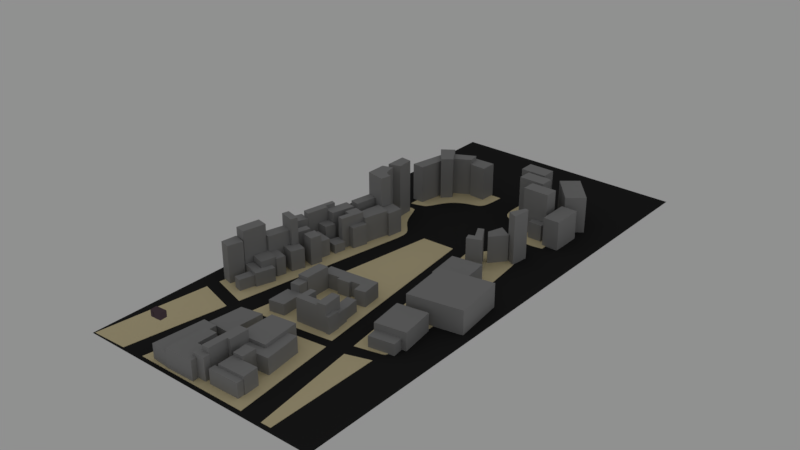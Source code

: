 # Source: level_01.blend  (saved by Blender 2.79.0; exported with 4.5.12 LTS)
import bpy
from mathutils import Matrix  # noqa: F401  (used for matrix-valued properties, if any)

bpy.ops.wm.read_factory_settings(use_empty=True)
scene = bpy.context.scene
scene.name = 'Scene'

# ---- collections
col_collection_1 = bpy.data.collections.new('Collection 1'); scene.collection.children.link(col_collection_1)

# ---- materials (node trees are filled in below, after node groups)
mat_material_003 = bpy.data.materials.new('Material.003')
mat_material_003.alpha_threshold = 0.0
mat_material_003.roughness = 0.5
mat_material_001 = bpy.data.materials.new('Material.001')
mat_material_001.alpha_threshold = 0.0
mat_material_001.roughness = 0.5
mat_material_002 = bpy.data.materials.new('Material.002')
mat_material_002.alpha_threshold = 0.0
mat_material_002.roughness = 0.5
mat_material = bpy.data.materials.new('Material')
mat_material.alpha_threshold = 0.0
mat_material.roughness = 0.5
mat_material.line_color = (0.0, 0.0, 0.0, 1.0)

# ---- material node trees
mat_material_003.use_nodes = True; mat_material_003.node_tree.nodes.clear()
_N = mat_material_003.node_tree.nodes; _L = mat_material_003.node_tree.links
n0 = _N.new('ShaderNodeOutputMaterial'); n0.name = 'Material Output'; n0.location = (300, 300)
n1 = _N.new('ShaderNodeBsdfDiffuse'); n1.name = 'Diffuse BSDF'; n1.location = (10, 300)
n1.inputs[0].default_value = (0.3172, 0.3172, 0.3172, 1.0)
_L.new(n1.outputs[0], n0.inputs[0])
n0.is_active_output = True
mat_material_001.use_nodes = True; mat_material_001.node_tree.nodes.clear()
_N = mat_material_001.node_tree.nodes; _L = mat_material_001.node_tree.links
n0 = _N.new('ShaderNodeOutputMaterial'); n0.name = 'Material Output'; n0.location = (300, 300)
n1 = _N.new('ShaderNodeBsdfDiffuse'); n1.name = 'Diffuse BSDF'; n1.location = (10, 300)
n1.inputs[0].default_value = (0.02415, 0.02415, 0.02415, 1.0)
_L.new(n1.outputs[0], n0.inputs[0])
n0.is_active_output = True
mat_material_002.use_nodes = True; mat_material_002.node_tree.nodes.clear()
_N = mat_material_002.node_tree.nodes; _L = mat_material_002.node_tree.links
n0 = _N.new('ShaderNodeOutputMaterial'); n0.name = 'Material Output'; n0.location = (300, 300)
n1 = _N.new('ShaderNodeBsdfDiffuse'); n1.name = 'Diffuse BSDF'; n1.location = (10, 300)
n1.inputs[0].default_value = (0.8, 0.6929, 0.4238, 1.0)
_L.new(n1.outputs[0], n0.inputs[0])
n0.is_active_output = True
mat_material.use_nodes = True; mat_material.node_tree.nodes.clear()
_N = mat_material.node_tree.nodes; _L = mat_material.node_tree.links
n0 = _N.new('ShaderNodeOutputMaterial'); n0.name = 'Material Output'; n0.location = (300, 300)
n1 = _N.new('ShaderNodeBsdfDiffuse'); n1.name = 'Diffuse BSDF'; n1.location = (10, 300)
n1.inputs[0].default_value = (0.1141, 0.07836, 0.09218, 1.0)
_L.new(n1.outputs[0], n0.inputs[0])
n0.is_active_output = True

# ---- world
world_world = bpy.data.worlds.new('World'); scene.world = world_world
world_world.use_nodes = True; world_world.node_tree.nodes.clear()
_N = world_world.node_tree.nodes; _L = world_world.node_tree.links
n0 = _N.new('ShaderNodeOutputWorld'); n0.name = 'World Output'; n0.location = (300, 300)
n1 = _N.new('ShaderNodeBackground'); n1.name = 'Background'; n1.location = (10, 300)
n1.inputs[0].default_value = (0.281, 0.281, 0.281, 1.0)
_L.new(n1.outputs[0], n0.inputs[0])
n0.is_active_output = True
world_world.color = (0.05088, 0.05088, 0.05088)
world_world.use_sun_shadow = False
world_world.sun_shadow_jitter_overblur = 0.0
world_world.cycles.sampling_method = 'MANUAL'

# ---- meshes
me_plane_070 = bpy.data.meshes.new('Plane.070')
me_plane_070.from_pydata([(13.45, -16.4, 9.468e-06), (18.66, -15.94, 9.605e-06), (12.79, -4.953, 9.411e-06), (17.42, -4.346, 9.575e-06)], [], [(0, 1, 3, 2)])
me_plane_070.materials.append(mat_material_003)
me_plane_070.use_remesh_preserve_volume = False
me_plane_070.use_remesh_preserve_attributes = False
me_plane_070.use_mirror_vertex_groups = False
me_plane_070.update()
me_plane_069 = bpy.data.meshes.new('Plane.069')
me_plane_069.from_pydata([(12.15, -2.49, 9.43e-06), (20.18, -8.997, 9.57e-06), (19.25, -1.636, 9.526e-06), (12.55, -5.003, 9.443e-06), (17.93, -9.275, 9.543e-06), (17.56, -4.278, 9.514e-06)], [], [(4, 1, 2, 5), (3, 5, 2, 0)])
me_plane_069.materials.append(mat_material_003)
me_plane_069.use_remesh_preserve_volume = False
me_plane_069.use_remesh_preserve_attributes = False
me_plane_069.use_mirror_vertex_groups = False
me_plane_069.update()
me_plane_068 = bpy.data.meshes.new('Plane.068')
me_plane_068.from_pydata([(11.17, 7.559, 9.459e-06), (18.36, -1.657, 9.628e-06), (12.62, -2.415, 9.492e-06), (16.88, 8.364, 9.591e-06)], [], [(2, 1, 3, 0)])
me_plane_068.materials.append(mat_material_003)
me_plane_068.use_remesh_preserve_volume = False
me_plane_068.use_remesh_preserve_attributes = False
me_plane_068.use_mirror_vertex_groups = False
me_plane_068.update()
me_plane_067 = bpy.data.meshes.new('Plane.067')
me_plane_067.from_pydata([(0.03581, -17.33, 6.958e-06), (13.55, -16.46, 8.372e-06), (0.1007, -7.021, 7.048e-06), (3.653, -6.652, 7.357e-06), (13.18, -11.71, 8.272e-06), (3.758, -12.47, 7.357e-06)], [], [(0, 5, 3, 2), (0, 1, 4, 5)])
me_plane_067.materials.append(mat_material_003)
me_plane_067.use_remesh_preserve_volume = False
me_plane_067.use_remesh_preserve_attributes = False
me_plane_067.use_mirror_vertex_groups = False
me_plane_067.update()
me_plane_066 = bpy.data.meshes.new('Plane.066')
me_plane_066.from_pydata([(-17.64, -19.17, 2.922e-06), (-8.414, -17.68, 3.359e-06), (-17.88, -5.591, 2.95e-06), (-9.041, -4.382, 3.187e-06)], [], [(0, 1, 3, 2)])
me_plane_066.materials.append(mat_material_003)
me_plane_066.use_remesh_preserve_volume = False
me_plane_066.use_remesh_preserve_attributes = False
me_plane_066.use_mirror_vertex_groups = False
me_plane_066.update()
me_plane_065 = bpy.data.meshes.new('Plane.065')
me_plane_065.from_pydata([(-15.8, -5.276, 3.379e-06), (-10.35, -4.61, 2.952e-06), (-16.14, 0.6404, 3.363e-06), (-10.37, 1.134, 2.899e-06)], [], [(0, 1, 3, 2)])
me_plane_065.materials.append(mat_material_003)
me_plane_065.use_remesh_preserve_volume = False
me_plane_065.use_remesh_preserve_attributes = False
me_plane_065.use_mirror_vertex_groups = False
me_plane_065.update()
me_plane_064 = bpy.data.meshes.new('Plane.064')
me_plane_064.from_pydata([(-13.96, 16.07, 3.856e-06), (10.28, 18.58, 7.721e-06), (-14.1, 23.11, 3.89e-06), (15.99, 26.06, 8.978e-06), (11.2, 13.06, 7.916e-06), (17.43, 14.29, 9.341e-06), (-2.831, 15.52, 5.682e-06), (4.638, 16.29, 6.873e-06), (4.756, 18.01, 6.84e-06), (-2.713, 17.23, 5.649e-06)], [], [(0, 9, 2), (3, 1, 4, 5), (8, 9, 6, 7), (8, 3, 2, 9), (8, 1, 3)])
me_plane_064.materials.append(mat_material_003)
me_plane_064.use_remesh_preserve_volume = False
me_plane_064.use_remesh_preserve_attributes = False
me_plane_064.use_mirror_vertex_groups = False
me_plane_064.update()
me_plane_063 = bpy.data.meshes.new('Plane.063')
me_plane_063.from_pydata([(-16.1, 0.8525, 3.325e-06), (-10.05, 1.315, 3.038e-06), (-15.73, 15.86, 3.498e-06), (-9.96, 16.35, 3.033e-06)], [], [(0, 1, 3, 2)])
me_plane_063.materials.append(mat_material_003)
me_plane_063.use_remesh_preserve_volume = False
me_plane_063.use_remesh_preserve_attributes = False
me_plane_063.use_mirror_vertex_groups = False
me_plane_063.update()
me_plane_062 = bpy.data.meshes.new('Plane.062')
me_plane_062.from_pydata([(18.8, -16.44, 9.286e-06), (20.93, -16.25, 9.384e-06), (17.99, -9.341, 9.209e-06), (20.58, -9.005, 9.376e-06)], [], [(0, 1, 3, 2)])
me_plane_062.materials.append(mat_material_003)
me_plane_062.use_remesh_preserve_volume = False
me_plane_062.use_remesh_preserve_attributes = False
me_plane_062.use_mirror_vertex_groups = False
me_plane_062.update()
me_plane_061 = bpy.data.meshes.new('Plane.061')
me_plane_061.from_pydata([(-17.86, -46.32, 3.377e-06), (-11.38, -48.19, 2.952e-06), (-16.64, -36.95, 3.622e-06), (-9.025, -39.14, 3.183e-06)], [], [(0, 1, 3, 2)])
me_plane_061.materials.append(mat_material_003)
me_plane_061.use_remesh_preserve_volume = False
me_plane_061.use_remesh_preserve_attributes = False
me_plane_061.use_mirror_vertex_groups = False
me_plane_061.update()
me_plane_060 = bpy.data.meshes.new('Plane.060')
me_plane_060.from_pydata([(-9.609, -38.27, 2.912e-06), (-16.18, -36.85, 3.325e-06), (-13.46, -23.22, 3.548e-06), (-6.9, -24.61, 3.102e-06)], [], [(1, 0, 3, 2)])
me_plane_060.materials.append(mat_material_003)
me_plane_060.use_remesh_preserve_volume = False
me_plane_060.use_remesh_preserve_attributes = False
me_plane_060.use_mirror_vertex_groups = False
me_plane_060.update()
me_plane_059 = bpy.data.meshes.new('Plane.059')
me_plane_059.from_pydata([(-9.358, -38.26, 3.345e-06), (1.902, -41.72, 3.011e-06), (-8.142, -33.76, 3.578e-06), (-0.3543, -35.91, 3.352e-06), (5.32, -30.86, 3.276e-06), (1.771, -29.93, 3.411e-06)], [], [(0, 1, 3, 2), (3, 1, 4, 5)])
me_plane_059.materials.append(mat_material_003)
me_plane_059.use_remesh_preserve_volume = False
me_plane_059.use_remesh_preserve_attributes = False
me_plane_059.use_mirror_vertex_groups = False
me_plane_059.update()
me_plane_058 = bpy.data.meshes.new('Plane.058')
me_plane_058.from_pydata([(-8.206, -33.3, 3.377e-06), (-0.2229, -35.53, 2.952e-06), (-6.548, -24.01, 3.622e-06), (1.955, -26.65, 3.183e-06)], [], [(0, 1, 3, 2)])
me_plane_058.materials.append(mat_material_003)
me_plane_058.use_remesh_preserve_volume = False
me_plane_058.use_remesh_preserve_attributes = False
me_plane_058.use_mirror_vertex_groups = False
me_plane_058.update()
me_plane_057 = bpy.data.meshes.new('Plane.057')
me_plane_057.from_pydata([(-5.816, -24.98, 3.443e-06), (2.611, -27.11, 3.031e-06), (-4.246, -19.24, 3.686e-06), (3.992, -21.78, 3.24e-06)], [], [(0, 1, 3, 2)])
me_plane_057.materials.append(mat_material_003)
me_plane_057.use_remesh_preserve_volume = False
me_plane_057.use_remesh_preserve_attributes = False
me_plane_057.use_mirror_vertex_groups = False
me_plane_057.update()
me_plane_056 = bpy.data.meshes.new('Plane.056')
me_plane_056.from_pydata([(-11.93, -23.21, 3.443e-06), (-5.359, -24.63, 3.031e-06), (-8.496, -10.2, 3.686e-06), (-1.941, -11.6, 3.24e-06)], [], [(0, 1, 3, 2)])
me_plane_056.materials.append(mat_material_003)
me_plane_056.use_remesh_preserve_volume = False
me_plane_056.use_remesh_preserve_attributes = False
me_plane_056.use_mirror_vertex_groups = False
me_plane_056.update()
me_plane_055 = bpy.data.meshes.new('Plane.055')
me_plane_055.from_pydata([(-3.867, -15.77, 3.443e-06), (4.647, -18.17, 3.031e-06), (-3.095, -12.33, 3.686e-06), (7.18, -10.53, 3.24e-06), (-0.1667, -12.8, 3.519e-06), (1.073, -8.728, 3.519e-06)], [], [(0, 1, 4, 2), (4, 1, 3, 5)])
me_plane_055.materials.append(mat_material_003)
me_plane_055.use_remesh_preserve_volume = False
me_plane_055.use_remesh_preserve_attributes = False
me_plane_055.use_mirror_vertex_groups = False
me_plane_055.update()
me_plane_054 = bpy.data.meshes.new('Plane.054')
me_plane_054.from_pydata([(-9.181, -10.1, 3.443e-06), (-0.1343, -12.59, 3.031e-06), (-8.142, -6.041, 3.686e-06), (0.8928, -8.497, 3.24e-06)], [], [(0, 1, 3, 2)])
me_plane_054.materials.append(mat_material_003)
me_plane_054.use_remesh_preserve_volume = False
me_plane_054.use_remesh_preserve_attributes = False
me_plane_054.use_mirror_vertex_groups = False
me_plane_054.update()
me_plane_053 = bpy.data.meshes.new('Plane.053')
me_plane_053.from_pydata([(1.446, -4.791, 3.377e-06), (8.19, -6.658, 2.957e-06), (3.015, 1.751, 3.589e-06), (9.748, -0.08415, 3.135e-06)], [], [(0, 1, 3, 2)])
me_plane_053.materials.append(mat_material_003)
me_plane_053.use_remesh_preserve_volume = False
me_plane_053.use_remesh_preserve_attributes = False
me_plane_053.use_mirror_vertex_groups = False
me_plane_053.update()
me_plane_052 = bpy.data.meshes.new('Plane.052')
me_plane_052.from_pydata([(-8.118, -5.765, 3.389e-06), (-3.853, -6.924, 2.96e-06), (-5.397, 4.054, 3.56e-06), (-1.144, 2.927, 3.097e-06)], [], [(0, 1, 3, 2)])
me_plane_052.materials.append(mat_material_003)
me_plane_052.use_remesh_preserve_volume = False
me_plane_052.use_remesh_preserve_attributes = False
me_plane_052.use_mirror_vertex_groups = False
me_plane_052.update()
me_plane_051 = bpy.data.meshes.new('Plane.051')
me_plane_051.from_pydata([(2.31, 34.63, 3.31e-06), (-4.423, 35.93, 3.687e-06), (-0.9313, 20.79, 3.194e-06), (-7.41, 21.86, 3.55e-06), (4.157, 50.66, 3.455e-06), (-1.465, 52.13, 3.837e-06), (1.84, 38.15, 3.35e-06), (-3.714, 39.35, 3.708e-06)], [], [(3, 2, 0, 1), (7, 6, 4, 5)])
me_plane_051.materials.append(mat_material_003)
me_plane_051.use_remesh_preserve_volume = False
me_plane_051.use_remesh_preserve_attributes = False
me_plane_051.use_mirror_vertex_groups = False
me_plane_051.update()
me_plane_050 = bpy.data.meshes.new('Plane.050')
me_plane_050.from_pydata([(-10.32, 2.463, 2.941e-06), (-16.88, 4.684, 3.309e-06), (-14.96, 10.34, 3.408e-06), (-8.051, 8.24, 3.028e-06)], [], [(1, 0, 3, 2)])
me_plane_050.materials.append(mat_material_003)
me_plane_050.use_remesh_preserve_volume = False
me_plane_050.use_remesh_preserve_attributes = False
me_plane_050.use_mirror_vertex_groups = False
me_plane_050.update()
me_plane_049 = bpy.data.meshes.new('Plane.049')
me_plane_049.from_pydata([(-12.46, 9.731, 3.41e-06), (-8.015, 8.396, 2.997e-06), (-5.394, 21.43, 3.096e-06), (-7.565, 21.73, 3.318e-06), (-8.851, 28.94, 3.564e-06), (-6.148, 28.11, 3.357e-06)], [], [(1, 2, 3), (0, 1, 3, 4), (4, 3, 5)])
me_plane_049.materials.append(mat_material_003)
me_plane_049.use_remesh_preserve_volume = False
me_plane_049.use_remesh_preserve_attributes = False
me_plane_049.use_mirror_vertex_groups = False
me_plane_049.update()
me_plane_048 = bpy.data.meshes.new('Plane.048')
me_plane_048.from_pydata([(-5.461, 4.507, 3.605e-06), (6.153, 1.223, 3.391e-06), (-3.449, 11.23, 3.714e-06), (7.534, 8.771, 3.456e-06)], [], [(0, 1, 3, 2)])
me_plane_048.materials.append(mat_material_003)
me_plane_048.use_remesh_preserve_volume = False
me_plane_048.use_remesh_preserve_attributes = False
me_plane_048.use_mirror_vertex_groups = False
me_plane_048.update()
me_plane_047 = bpy.data.meshes.new('Plane.047')
me_plane_047.from_pydata([(1.446, 12.92, 3.796e-06), (8.986, 11.14, 3.469e-06), (3.458, 19.64, 3.906e-06), (10.19, 18.16, 3.529e-06)], [], [(0, 1, 3, 2)])
me_plane_047.materials.append(mat_material_003)
me_plane_047.use_remesh_preserve_volume = False
me_plane_047.use_remesh_preserve_attributes = False
me_plane_047.use_mirror_vertex_groups = False
me_plane_047.update()
me_plane_046 = bpy.data.meshes.new('Plane.046')
me_plane_046.from_pydata([(-6.613, 14.87, 3.573e-06), (-0.1343, 13.8, 3.216e-06), (-5.22, 21.32, 3.665e-06), (1.513, 20.02, 3.288e-06)], [], [(0, 1, 3, 2)])
me_plane_046.materials.append(mat_material_003)
me_plane_046.use_remesh_preserve_volume = False
me_plane_046.use_remesh_preserve_attributes = False
me_plane_046.use_mirror_vertex_groups = False
me_plane_046.update()
me_plane_045 = bpy.data.meshes.new('Plane.045')
me_plane_045.from_pydata([(8.973, 23.28, 4.005e-06), (12.53, 22.39, 3.568e-06), (11.05, 32.39, 4.12e-06), (14.86, 31.26, 3.662e-06)], [], [(0, 1, 3, 2)])
me_plane_045.materials.append(mat_material_003)
me_plane_045.use_remesh_preserve_volume = False
me_plane_045.use_remesh_preserve_attributes = False
me_plane_045.use_mirror_vertex_groups = False
me_plane_045.update()
me_plane_044 = bpy.data.meshes.new('Plane.044')
me_plane_044.from_pydata([(7.835, 18.67, 3.437e-06), (4.382, 34.19, 3.93e-06), (11.08, 32.5, 3.554e-06), (2.679, 27.17, 3.862e-06), (9.456, 25.59, 3.496e-06), (4.405, 19.41, 3.616e-06), (7.729, 33.35, 3.742e-06), (6.067, 26.38, 3.679e-06)], [], [(7, 4, 2, 6), (5, 0, 4, 7), (3, 7, 6, 1)])
me_plane_044.materials.append(mat_material_003)
me_plane_044.use_remesh_preserve_volume = False
me_plane_044.use_remesh_preserve_attributes = False
me_plane_044.use_mirror_vertex_groups = False
me_plane_044.update()
me_plane_043 = bpy.data.meshes.new('Plane.043')
me_plane_043.from_pydata([(4.924, 33.97, 3.295e-06), (13.18, 31.93, 3.086e-06), (7.556, 49.99, 3.422e-06), (16.77, 47.0, 3.213e-06)], [], [(0, 1, 3, 2)])
me_plane_043.materials.append(mat_material_003)
me_plane_043.use_remesh_preserve_volume = False
me_plane_043.use_remesh_preserve_attributes = False
me_plane_043.use_mirror_vertex_groups = False
me_plane_043.update()
me_plane_042 = bpy.data.meshes.new('Plane.042')
me_plane_042.from_pydata([(-6.258, -48.98, 3.377e-06), (-1.551, -50.31, 2.952e-06), (-4.334, -39.96, 3.622e-06), (0.8042, -41.26, 3.183e-06)], [], [(0, 1, 3, 2)])
me_plane_042.materials.append(mat_material_003)
me_plane_042.use_remesh_preserve_volume = False
me_plane_042.use_remesh_preserve_attributes = False
me_plane_042.use_mirror_vertex_groups = False
me_plane_042.update()
me_plane_041 = bpy.data.meshes.new('Plane.041')
me_plane_041.from_pydata([(-1.123, -13.14, 3.295e-06), (-0.9577, 4.172, 3.327e-06), (3.281, 4.468, 3.327e-06), (3.154, -12.97, 3.295e-06)], [], [(3, 2, 1, 0)])
me_plane_041.materials.append(mat_material_003)
me_plane_041.use_remesh_preserve_volume = False
me_plane_041.use_remesh_preserve_attributes = False
me_plane_041.use_mirror_vertex_groups = False
me_plane_041.update()
me_plane_040 = bpy.data.meshes.new('Plane.040')
me_plane_040.from_pydata([(-0.6085, -18.17, 3.295e-06), (0.3043, 4.172, 3.327e-06), (6.061, 4.672, 3.327e-06), (-0.1521, -6.999, 3.311e-06), (5.895, -6.765, 3.311e-06), (3.852, -18.05, 3.295e-06), (3.182, 4.422, 3.327e-06), (4.095, -6.814, 3.311e-06)], [], [(7, 6, 1, 3), (5, 7, 3, 0), (4, 2, 6, 7)])
me_plane_040.materials.append(mat_material_003)
me_plane_040.use_remesh_preserve_volume = False
me_plane_040.use_remesh_preserve_attributes = False
me_plane_040.use_mirror_vertex_groups = False
me_plane_040.update()
me_plane_039 = bpy.data.meshes.new('Plane.039')
me_plane_039.from_pydata([(-17.81, -25.71, 3.295e-06), (-17.64, -13.84, 3.327e-06), (-0.6009, -13.21, 3.327e-06), (-0.32, -25.27, 3.295e-06), (-0.5073, -18.02, 3.317e-06), (-0.5496, -21.82, 3.306e-06), (-2.938, -21.81, 3.306e-06), (-3.011, -18.11, 3.317e-06)], [], [(6, 7, 1, 0), (3, 5, 6, 0), (4, 2, 1, 7)])
me_plane_039.materials.append(mat_material_003)
me_plane_039.use_remesh_preserve_volume = False
me_plane_039.use_remesh_preserve_attributes = False
me_plane_039.use_mirror_vertex_groups = False
me_plane_039.update()
me_plane_038 = bpy.data.meshes.new('Plane.038')
me_plane_038.from_pydata([(-17.6, -13.96, 3.295e-06), (-17.44, -2.081, 3.327e-06), (-9.234, -1.786, 3.327e-06), (-9.361, -13.78, 3.295e-06)], [], [(3, 2, 1, 0)])
me_plane_038.materials.append(mat_material_003)
me_plane_038.use_remesh_preserve_volume = False
me_plane_038.use_remesh_preserve_attributes = False
me_plane_038.use_mirror_vertex_groups = False
me_plane_038.update()
me_plane_037 = bpy.data.meshes.new('Plane.037')
me_plane_037.from_pydata([(9.345, -0.6537, 3.327e-06), (9.792, -8.789, 3.295e-06), (15.78, -0.1543, 3.327e-06), (15.72, -8.481, 3.295e-06)], [], [(3, 2, 0, 1)])
me_plane_037.materials.append(mat_material_003)
me_plane_037.use_remesh_preserve_volume = False
me_plane_037.use_remesh_preserve_attributes = False
me_plane_037.use_mirror_vertex_groups = False
me_plane_037.update()
me_plane_036 = bpy.data.meshes.new('Plane.036')
me_plane_036.from_pydata([(25.18, -17.12, 3.327e-06), (25.42, -21.18, 3.295e-06), (7.169, -17.85, 3.327e-06), (7.316, -21.6, 3.295e-06)], [], [(1, 0, 2, 3)])
me_plane_036.materials.append(mat_material_003)
me_plane_036.use_remesh_preserve_volume = False
me_plane_036.use_remesh_preserve_attributes = False
me_plane_036.use_mirror_vertex_groups = False
me_plane_036.update()
me_plane_035 = bpy.data.meshes.new('Plane.035')
me_plane_035.from_pydata([(9.022, -8.81, 3.327e-06), (9.299, -17.69, 3.295e-06), (25.0, -8.181, 3.327e-06), (25.63, -17.14, 3.295e-06)], [], [(3, 2, 0, 1)])
me_plane_035.materials.append(mat_material_003)
me_plane_035.use_remesh_preserve_volume = False
me_plane_035.use_remesh_preserve_attributes = False
me_plane_035.use_mirror_vertex_groups = False
me_plane_035.update()
me_plane_034 = bpy.data.meshes.new('Plane.034')
me_plane_034.from_pydata([(-2.92, -21.84, 3.295e-06), (-2.89, -18.12, 3.327e-06), (4.293, -17.96, 3.327e-06), (4.438, -21.67, 3.295e-06)], [], [(3, 2, 1, 0)])
me_plane_034.materials.append(mat_material_003)
me_plane_034.use_remesh_preserve_volume = False
me_plane_034.use_remesh_preserve_attributes = False
me_plane_034.use_mirror_vertex_groups = False
me_plane_034.update()
me_plane_033 = bpy.data.meshes.new('Plane.033')
me_plane_033.from_pydata([(22.87, 0.3838, 3.086e-06), (14.31, 21.4, 3.422e-06), (19.96, 22.27, 3.213e-06), (15.83, 5.21, 3.327e-06), (6.072, -0.9325, 3.295e-06), (5.968, 4.505, 3.327e-06)], [], [(3, 0, 2, 1), (0, 3, 5, 4)])
me_plane_033.materials.append(mat_material_003)
me_plane_033.use_remesh_preserve_volume = False
me_plane_033.use_remesh_preserve_attributes = False
me_plane_033.use_mirror_vertex_groups = False
me_plane_033.update()
me_plane_032 = bpy.data.meshes.new('Plane.032')
me_plane_032.from_pydata([(-1.037, 4.001, 3.295e-06), (16.05, 5.435, 3.086e-06), (-0.7233, 25.98, 3.422e-06), (13.85, 27.8, 3.213e-06)], [], [(0, 1, 3, 2)])
me_plane_032.materials.append(mat_material_003)
me_plane_032.use_remesh_preserve_volume = False
me_plane_032.use_remesh_preserve_attributes = False
me_plane_032.use_mirror_vertex_groups = False
me_plane_032.update()
me_plane_031 = bpy.data.meshes.new('Plane.031')
me_plane_031.from_pydata([(-25.91, 4.983, 3.295e-06), (-17.25, 4.82, 3.086e-06), (-28.62, -24.67, 3.295e-06), (-17.75, -25.44, 3.295e-06)], [], [(1, 0, 2, 3)])
me_plane_031.materials.append(mat_material_003)
me_plane_031.use_remesh_preserve_volume = False
me_plane_031.use_remesh_preserve_attributes = False
me_plane_031.use_mirror_vertex_groups = False
me_plane_031.update()
me_plane_030 = bpy.data.meshes.new('Plane.030')
me_plane_030.from_pydata([(-25.0, 7.055, 3.295e-06), (-11.55, 6.374, 3.086e-06), (-23.04, 26.45, 3.422e-06), (-10.11, 28.62, 3.213e-06)], [], [(0, 1, 3, 2)])
me_plane_030.materials.append(mat_material_003)
me_plane_030.use_remesh_preserve_volume = False
me_plane_030.use_remesh_preserve_attributes = False
me_plane_030.use_mirror_vertex_groups = False
me_plane_030.update()
me_plane_029 = bpy.data.meshes.new('Plane.029')
me_plane_029.from_pydata([(-17.53, -13.75, 3.295e-06), (-17.37, 1.521, 3.327e-06), (0.8266, 2.225, 3.327e-06), (0.6996, -13.17, 3.295e-06)], [], [(3, 2, 1, 0)])
me_plane_029.materials.append(mat_material_003)
me_plane_029.use_remesh_preserve_volume = False
me_plane_029.use_remesh_preserve_attributes = False
me_plane_029.use_mirror_vertex_groups = False
me_plane_029.update()
me_plane_028 = bpy.data.meshes.new('Plane.028')
me_plane_028.from_pydata([(37.36, -130.1, 3.295e-06), (51.97, -127.8, 3.086e-06), (36.47, -123.4, 3.422e-06), (51.08, -121.1, 3.213e-06)], [], [(0, 1, 3, 2)])
me_plane_028.materials.append(mat_material_003)
me_plane_028.use_remesh_preserve_volume = False
me_plane_028.use_remesh_preserve_attributes = False
me_plane_028.use_mirror_vertex_groups = False
me_plane_028.update()
me_plane_027 = bpy.data.meshes.new('Plane.027')
me_plane_027.from_pydata([(34.63, -98.23, 3.721e-06), (66.08, -92.73, 3.708e-06), (30.91, -66.92, 3.407e-06), (62.36, -61.42, 3.394e-06)], [], [(0, 1, 3, 2)])
me_plane_027.materials.append(mat_material_003)
me_plane_027.use_remesh_preserve_volume = False
me_plane_027.use_remesh_preserve_attributes = False
me_plane_027.use_mirror_vertex_groups = False
me_plane_027.update()
me_plane_026 = bpy.data.meshes.new('Plane.026')
me_plane_026.from_pydata([(26.89, -67.59, 2.377e-06), (44.81, -64.78, 2.148e-06), (24.39, -47.25, 2.186e-06), (42.3, -44.44, 1.957e-06), (35.81, -123.9, 3.626e-06), (53.73, -121.1, 3.397e-06), (32.85, -103.1, 3.4e-06), (50.76, -100.3, 3.171e-06)], [], [(0, 1, 3, 2), (4, 5, 7, 6)])
me_plane_026.materials.append(mat_material_003)
me_plane_026.use_remesh_preserve_volume = False
me_plane_026.use_remesh_preserve_attributes = False
me_plane_026.use_mirror_vertex_groups = False
me_plane_026.update()
me_plane_022 = bpy.data.meshes.new('Plane.022')
me_plane_022.from_pydata([(29.32, -33.9, -1.098e-08), (25.85, -35.17, -9.825e-09), (27.2, -39.14, -9.149e-09), (35.4, -35.89, 1.686e-08), (25.25, -25.77, -1.301e-08), (28.54, -24.36, -1.292e-07)], [], [(0, 1, 2, 3), (0, 3, 5, 4)])
me_plane_022.materials.append(mat_material_003)
me_plane_022.use_remesh_preserve_volume = False
me_plane_022.use_remesh_preserve_attributes = False
me_plane_022.use_mirror_vertex_groups = False
me_plane_022.update()
me_plane_021 = bpy.data.meshes.new('Plane.021')
me_plane_021.from_pydata([(29.12, -33.76, -1.129e-08), (24.42, -35.54, -1.129e-08), (25.05, -25.36, -1.58e-07), (21.41, -27.2, 2.088e-07)], [], [(1, 0, 2, 3)])
me_plane_021.materials.append(mat_material_003)
me_plane_021.use_remesh_preserve_volume = False
me_plane_021.use_remesh_preserve_attributes = False
me_plane_021.use_mirror_vertex_groups = False
me_plane_021.update()
me_plane_020 = bpy.data.meshes.new('Plane.020')
me_plane_020.from_pydata([(40.13, -17.67, -5.965e-09), (32.69, -26.53, -8.062e-09), (32.1, -12.44, -7.177e-09), (29.15, -21.59, -7.037e-09)], [], [(1, 0, 2, 3)])
me_plane_020.materials.append(mat_material_003)
me_plane_020.use_remesh_preserve_volume = False
me_plane_020.use_remesh_preserve_attributes = False
me_plane_020.use_mirror_vertex_groups = False
me_plane_020.update()
me_plane_019 = bpy.data.meshes.new('Plane.019')
me_plane_019.from_pydata([(43.58, -6.567, -4.8e-09), (38.46, -16.53, -4.241e-09), (38.75, -3.23, -4.8e-09), (32.5, -12.54, -4.8e-09)], [], [(1, 0, 2, 3)])
me_plane_019.materials.append(mat_material_003)
me_plane_019.use_remesh_preserve_volume = False
me_plane_019.use_remesh_preserve_attributes = False
me_plane_019.use_mirror_vertex_groups = False
me_plane_019.update()
me_plane_018 = bpy.data.meshes.new('Plane.018')
me_plane_018.from_pydata([(41.02, 17.74, 0.0), (41.02, 13.09, 0.0), (32.53, 17.74, 0.0), (32.53, 13.09, 0.0)], [], [(1, 0, 2, 3)])
me_plane_018.materials.append(mat_material_003)
me_plane_018.use_remesh_preserve_volume = False
me_plane_018.use_remesh_preserve_attributes = False
me_plane_018.use_mirror_vertex_groups = False
me_plane_018.update()
me_plane_017 = bpy.data.meshes.new('Plane.017')
me_plane_017.from_pydata([(53.82, 28.96, 0.0), (53.97, 10.17, 0.0), (43.98, 29.01, 0.0), (44.13, 10.22, 0.0)], [], [(1, 0, 2, 3)])
me_plane_017.materials.append(mat_material_003)
me_plane_017.use_remesh_preserve_volume = False
me_plane_017.use_remesh_preserve_attributes = False
me_plane_017.use_mirror_vertex_groups = False
me_plane_017.update()
me_plane_016 = bpy.data.meshes.new('Plane.016')
me_plane_016.from_pydata([(39.04, 56.18, 0.0), (54.01, 38.67, 0.0), (29.76, 48.46, 0.0), (44.73, 30.95, 0.0)], [], [(1, 0, 2, 3)])
me_plane_016.materials.append(mat_material_003)
me_plane_016.use_remesh_preserve_volume = False
me_plane_016.use_remesh_preserve_attributes = False
me_plane_016.use_mirror_vertex_groups = False
me_plane_016.update()
me_plane_015 = bpy.data.meshes.new('Plane.015')
me_plane_015.from_pydata([(25.56, 26.01, 0.0), (41.16, 26.01, 0.0), (25.45, 17.84, 0.0), (41.05, 17.84, 0.0)], [], [(1, 0, 2, 3)])
me_plane_015.materials.append(mat_material_003)
me_plane_015.use_remesh_preserve_volume = False
me_plane_015.use_remesh_preserve_attributes = False
me_plane_015.use_mirror_vertex_groups = False
me_plane_015.update()
me_plane_014 = bpy.data.meshes.new('Plane.014')
me_plane_014.from_pydata([(15.6, 36.64, 0.0), (31.2, 36.64, 0.0), (15.48, 28.47, 0.0), (31.08, 28.47, 0.0)], [], [(1, 0, 2, 3)])
me_plane_014.materials.append(mat_material_003)
me_plane_014.use_remesh_preserve_volume = False
me_plane_014.use_remesh_preserve_attributes = False
me_plane_014.use_mirror_vertex_groups = False
me_plane_014.update()
me_plane_013 = bpy.data.meshes.new('Plane.013')
me_plane_013.from_pydata([(9.888, 38.55, 0.0), (25.49, 38.55, 0.0), (9.888, 47.43, 0.0), (25.49, 47.43, 0.0)], [], [(0, 1, 3, 2)])
me_plane_013.materials.append(mat_material_003)
me_plane_013.use_remesh_preserve_volume = False
me_plane_013.use_remesh_preserve_attributes = False
me_plane_013.use_mirror_vertex_groups = False
me_plane_013.update()
me_plane_011 = bpy.data.meshes.new('Plane.011')
me_plane_011.from_pydata([(-35.11, -25.47, 0.01271), (-36.72, -33.55, 0.01284), (-27.27, -27.61, 0.01271), (-28.61, -36.79, 0.01284)], [], [(0, 1, 3, 2)])
me_plane_011.materials.append(mat_material_003)
me_plane_011.use_remesh_preserve_volume = False
me_plane_011.use_remesh_preserve_attributes = False
me_plane_011.use_mirror_vertex_groups = False
me_plane_011.update()
me_plane_010 = bpy.data.meshes.new('Plane.010')
me_plane_010.from_pydata([(-35.67, -26.9, 0.01284), (-37.05, -33.18, 0.01284), (-48.35, -18.99, 0.01271), (-42.21, -17.21, 0.01271), (-48.46, -30.86, 0.01281), (-40.78, -23.4, 0.01281), (-37.6, -26.32, 0.01284), (-40.17, -24.57, 0.01283), (-39.01, -25.63, 0.01284)], [], [(6, 4, 1, 0), (4, 6, 8), (4, 8, 7), (4, 7, 5), (4, 5, 3, 2)])
me_plane_010.materials.append(mat_material_003)
me_plane_010.use_remesh_preserve_volume = False
me_plane_010.use_remesh_preserve_attributes = False
me_plane_010.use_mirror_vertex_groups = False
me_plane_010.update()
me_plane_009 = bpy.data.meshes.new('Plane.009')
me_plane_009.from_pydata([(-40.24, -3.639, 0.01273), (-46.84, -3.015, 0.01283), (-39.67, -13.43, 0.01271), (-46.86, -15.42, 0.01284)], [], [(0, 1, 3, 2)])
me_plane_009.materials.append(mat_material_003)
me_plane_009.use_remesh_preserve_volume = False
me_plane_009.use_remesh_preserve_attributes = False
me_plane_009.use_mirror_vertex_groups = False
me_plane_009.update()
me_plane_008 = bpy.data.meshes.new('Plane.008')
me_plane_008.from_pydata([(-41.99, 9.922, 0.01273), (-39.52, 24.84, 0.01209), (-49.36, 10.74, 0.01283), (-44.99, 32.26, 0.01165)], [], [(0, 1, 3, 2)])
me_plane_008.materials.append(mat_material_003)
me_plane_008.use_remesh_preserve_volume = False
me_plane_008.use_remesh_preserve_attributes = False
me_plane_008.use_mirror_vertex_groups = False
me_plane_008.update()
me_plane_007 = bpy.data.meshes.new('Plane.007')
me_plane_007.from_pydata([(-37.32, 22.05, 0.01157), (-32.11, 27.07, 0.01157), (-46.91, 34.16, 0.01139), (-39.8, 39.3, 0.01138)], [], [(0, 1, 3, 2)])
me_plane_007.materials.append(mat_material_003)
me_plane_007.use_remesh_preserve_volume = False
me_plane_007.use_remesh_preserve_attributes = False
me_plane_007.use_mirror_vertex_groups = False
me_plane_007.update()
me_plane_006 = bpy.data.meshes.new('Plane.006')
me_plane_006.from_pydata([(-35.51, 32.23, 0.01086), (-26.05, 37.59, 0.0108), (-39.19, 38.32, 0.01106), (-27.49, 44.36, 0.01094)], [], [(0, 1, 3, 2)])
me_plane_006.materials.append(mat_material_003)
me_plane_006.use_remesh_preserve_volume = False
me_plane_006.use_remesh_preserve_attributes = False
me_plane_006.use_mirror_vertex_groups = False
me_plane_006.update()
me_plane_005 = bpy.data.meshes.new('Plane.005')
me_plane_005.from_pydata([(-25.52, 36.4, 0.01069), (-15.77, 36.14, 0.01069), (-27.96, 45.37, 0.01075), (-15.51, 45.9, 0.01069)], [], [(0, 1, 3, 2)])
me_plane_005.materials.append(mat_material_003)
me_plane_005.use_remesh_preserve_volume = False
me_plane_005.use_remesh_preserve_attributes = False
me_plane_005.use_mirror_vertex_groups = False
me_plane_005.update()
me_plane_004 = bpy.data.meshes.new('Plane.004')
me_plane_004.from_pydata([(45.63, -8.246, -3.775e-09), (44.43, -19.05, -1.258e-09), (38.92, -16.34, -4.008e-09), (43.39, -7.314, -4.893e-09)], [], [(0, 3, 2, 1)])
me_plane_004.materials.append(mat_material_003)
me_plane_004.use_remesh_preserve_volume = False
me_plane_004.use_remesh_preserve_attributes = False
me_plane_004.use_mirror_vertex_groups = False
me_plane_004.update()
me_plane_003 = bpy.data.meshes.new('Plane.003')
me_plane_003.from_pydata([(-74.47, -206.7, 0.0), (71.33, -206.7, 0.0), (-74.47, 105.4, 0.0), (71.33, 105.4, 0.0)], [], [(0, 1, 3, 2)])
me_plane_003.materials.append(mat_material_001)
me_plane_003.use_remesh_preserve_volume = False
me_plane_003.use_remesh_preserve_attributes = False
me_plane_003.use_mirror_vertex_groups = False
me_plane_003.update()
me_plane_001 = bpy.data.meshes.new('Plane.001')
me_plane_001.from_pydata([(-30.93, 18.49, -0.01384), (-46.12, 44.82, -0.01384), (-24.75, 24.03, -0.01384), (-15.28, 27.5, -0.01384), (-46.12, 4.612, -0.01384), (-39.19, 0.2667, -0.01384), (-47.59, -1.067, -0.01384), (-32.68, -18.47, -0.01384), (-21.41, -25.66, -0.01384), (-8.799, 44.82, -0.01384), (14.02, 25.26, -0.01384), (26.82, 16.72, -0.01384), (31.93, 3.935, -0.01384), (46.52, 6.684, -0.01384), (32.08, -0.5106, -0.01384), (46.52, 2.06, -0.01384), (30.42, -7.209, -0.01384), (23.73, -17.83, -0.01384), (16.98, -21.76, -0.01384), (-9.756, 27.96, -0.01384), (5.315, 27.06, -0.01384), (6.273, 44.82, -0.01384), (40.7, -204.0, -0.01384), (-24.87, -39.97, -0.01384), (-38.12, 6.256, -0.01384), (-35.66, 8.227, -0.01384), (46.52, -203.9, -0.01384), (46.52, 44.82, -0.01384), (-47.47, -33.08, -0.01384), (-39.45, -204.2, 0.0), (27.96, -203.9, 0.0), (-11.57, -26.0, 0.0), (8.384, -25.23, 0.0), (-29.82, -149.0, 0.0), (-29.63, -143.4, 0.0), (20.44, -137.3, 0.0), (21.72, -142.8, 0.0), (-52.46, -205.2, -0.01384), (-73.5, -205.9, -0.01384), (-65.53, -140.9, -0.01384), (-64.28, -133.4, -0.01384), (-41.68, -140.3, -0.01384), (-42.93, -147.8, -0.01384), (46.52, -137.4, -0.01384), (31.57, -133.9, -0.01384), (32.6, -141.8, -0.01384), (51.63, -129.2, -0.01384), (46.86, -130.4, -0.01384)], [], [(2, 1, 0), (9, 1, 19), (19, 1, 3), (24, 1, 4), (3, 1, 2), (25, 0, 1), (24, 25, 1), (12, 27, 11), (13, 27, 12), (11, 27, 10), (20, 10, 27), (20, 27, 21), (8, 7, 28), (7, 5, 28), (5, 6, 28), (23, 8, 28), (29, 30, 36, 33), (23, 28, 40, 41), (42, 39, 38, 37), (16, 17, 46, 15), (14, 16, 15), (45, 22, 26, 43), (34, 35, 32, 31), (18, 44, 47, 46, 17)])
_k = {(0, 2): 1.0, (13, 27): 1.0, (2, 3): 1.0, (5, 6): 1.0, (7, 8): 1.0, (20, 21): 1.0, (10, 11): 1.0, (11, 12): 1.0, (12, 13): 1.0, (14, 15): 1.0, (14, 16): 1.0, (16, 17): 1.0, (17, 18): 1.0, (21, 27): 1.0, (3, 19): 1.0, (10, 20): 1.0, (9, 19): 1.0, (8, 23): 1.0, (24, 25): 1.0, (4, 24): 1.0, (0, 25): 1.0, (22, 26): 1.0, (1, 9): 1.0, (1, 4): 1.0, (5, 28): 0.59608, (6, 28): 1.0, (29, 30): 1.0, (33, 36): 1.0, (29, 33): 1.0, (30, 36): 1.0, (5, 7): 1.0, (37, 38): 1.0, (39, 42): 1.0, (40, 41): 1.0, (37, 42): 1.0, (38, 39): 1.0, (23, 41): 1.0, (28, 40): 1.0, (43, 45): 1.0, (22, 45): 1.0, (26, 43): 1.0, (18, 44): 1.0, (15, 46): 1.0, (34, 35): 1.0, (31, 32): 1.0, (31, 34): 1.0, (32, 35): 1.0, (46, 47): 1.0, (44, 47): 1.0}
me_plane_001.attributes.new('crease_edge', 'FLOAT', 'EDGE').data.foreach_set('value', [_k.get((min(e.vertices), max(e.vertices)), 0.0) for e in me_plane_001.edges])
me_plane_001.materials.append(mat_material_002)
me_plane_001.use_remesh_preserve_volume = False
me_plane_001.use_remesh_preserve_attributes = False
me_plane_001.use_mirror_vertex_groups = False
me_plane_001.update()
me_plane = bpy.data.meshes.new('Plane')
me_plane.from_pydata([(1.96, 1.92, 0.0), (-1.732, 1.92, 0.0), (1.96, -1.732, 0.0), (1.732, -1.732, 0.0), (1.732, -2.212, 0.0), (-1.732, -3.982, 0.0), (1.732, -3.77, 0.0), (-1.732, 1.732, 0.802), (-1.732, -1.732, 0.802), (-1.933, 1.732, 0.802), (-1.933, -1.732, 0.802), (-1.732, -2.001, 0.802), (-1.732, -3.982, 0.802), (-1.933, -2.001, 0.802), (-1.933, -3.982, 0.802), (-1.732, 1.732, 2.755), (-1.732, -1.732, 2.755), (-1.933, 1.732, 2.755), (-1.933, -1.732, 2.755), (-1.732, -2.001, 2.755), (1.732, -2.212, 2.331), (-1.732, -3.982, 2.755), (1.732, -3.77, 2.331), (-1.933, -2.001, 2.755), (-1.933, -3.982, 2.755), (1.96, 1.92, 3.27), (-1.732, 1.92, 3.27), (1.96, -1.732, 3.27), (1.732, -1.732, 3.27), (-1.732, -3.982, 3.27), (1.732, -3.982, 3.27), (1.732, -3.982, 0.0), (1.853, -3.77, 0.0), (1.853, -2.212, 0.0), (1.853, -3.77, 2.331), (1.853, -2.212, 2.331)], [], [(1, 3, 0), (3, 1, 5), (0, 3, 2), (9, 10, 8, 7), (5, 1, 8, 11), (26, 28, 29), (31, 5, 12), (13, 11, 19, 23), (9, 7, 15, 17), (0, 2, 27, 25), (11, 8, 16, 19), (31, 12, 21, 30), (2, 3, 28, 27), (20, 4, 33, 35), (8, 10, 18, 16), (29, 28, 30), (7, 1, 26, 15), (12, 14, 24, 21), (1, 0, 25, 26), (24, 23, 19, 21), (19, 16, 26, 29), (30, 21, 29), (26, 25, 27), (1, 7, 8), (16, 15, 26), (18, 17, 15, 16), (21, 19, 29), (5, 11, 12), (13, 14, 12, 11), (26, 27, 28), (4, 5, 6), (20, 22, 30, 28), (4, 20, 28, 3), (22, 6, 31, 30), (33, 32, 34, 35), (4, 6, 32, 33), (6, 22, 34, 32), (22, 20, 35, 34), (3, 5, 4), (5, 31, 6)])
me_plane.materials.append(mat_material)
me_plane.use_remesh_preserve_volume = False
me_plane.use_remesh_preserve_attributes = False
me_plane.use_mirror_vertex_groups = False
me_plane.update()

# ---- objects
ob_plane_064 = bpy.data.objects.new('Plane.064', me_plane_070)
ob_plane_063 = bpy.data.objects.new('Plane.063', me_plane_069)
ob_plane_062 = bpy.data.objects.new('Plane.062', me_plane_068)
ob_plane_061 = bpy.data.objects.new('Plane.061', me_plane_067)
ob_plane_060 = bpy.data.objects.new('Plane.060', me_plane_066)
ob_plane_059 = bpy.data.objects.new('Plane.059', me_plane_065)
ob_plane_058 = bpy.data.objects.new('Plane.058', me_plane_064)
ob_plane_057 = bpy.data.objects.new('Plane.057', me_plane_063)
ob_plane_056 = bpy.data.objects.new('Plane.056', me_plane_062)
ob_plane_055 = bpy.data.objects.new('Plane.055', me_plane_061)
ob_plane_054 = bpy.data.objects.new('Plane.054', me_plane_060)
ob_plane_053 = bpy.data.objects.new('Plane.053', me_plane_059)
ob_plane_052 = bpy.data.objects.new('Plane.052', me_plane_058)
ob_plane_051 = bpy.data.objects.new('Plane.051', me_plane_057)
ob_plane_050 = bpy.data.objects.new('Plane.050', me_plane_056)
ob_plane_049 = bpy.data.objects.new('Plane.049', me_plane_055)
ob_plane_048 = bpy.data.objects.new('Plane.048', me_plane_054)
ob_plane_047 = bpy.data.objects.new('Plane.047', me_plane_053)
ob_plane_046 = bpy.data.objects.new('Plane.046', me_plane_052)
ob_plane_045 = bpy.data.objects.new('Plane.045', me_plane_051)
ob_plane_044 = bpy.data.objects.new('Plane.044', me_plane_050)
ob_plane_043 = bpy.data.objects.new('Plane.043', me_plane_049)
ob_plane_042 = bpy.data.objects.new('Plane.042', me_plane_048)
ob_plane_041 = bpy.data.objects.new('Plane.041', me_plane_047)
ob_plane_040 = bpy.data.objects.new('Plane.040', me_plane_046)
ob_plane_039 = bpy.data.objects.new('Plane.039', me_plane_045)
ob_plane_038 = bpy.data.objects.new('Plane.038', me_plane_044)
ob_plane_037 = bpy.data.objects.new('Plane.037', me_plane_043)
ob_plane_036 = bpy.data.objects.new('Plane.036', me_plane_042)
ob_plane_035 = bpy.data.objects.new('Plane.035', me_plane_041)
ob_plane_034 = bpy.data.objects.new('Plane.034', me_plane_040)
ob_plane_033 = bpy.data.objects.new('Plane.033', me_plane_039)
ob_plane_032 = bpy.data.objects.new('Plane.032', me_plane_038)
ob_plane_031 = bpy.data.objects.new('Plane.031', me_plane_037)
ob_plane_030 = bpy.data.objects.new('Plane.030', me_plane_036)
ob_plane_029 = bpy.data.objects.new('Plane.029', me_plane_035)
ob_plane_028 = bpy.data.objects.new('Plane.028', me_plane_034)
ob_plane_027 = bpy.data.objects.new('Plane.027', me_plane_033)
ob_plane_026 = bpy.data.objects.new('Plane.026', me_plane_032)
ob_plane_025 = bpy.data.objects.new('Plane.025', me_plane_031)
ob_plane_024 = bpy.data.objects.new('Plane.024', me_plane_030)
ob_plane_023 = bpy.data.objects.new('Plane.023', me_plane_029)
ob_plane_022 = bpy.data.objects.new('Plane.022', me_plane_028)
ob_plane_011 = bpy.data.objects.new('Plane.011', me_plane_027)
ob_plane_001 = bpy.data.objects.new('Plane.001', me_plane_026)
ob_plane_021 = bpy.data.objects.new('Plane.021', me_plane_022)
ob_plane_020 = bpy.data.objects.new('Plane.020', me_plane_021)
ob_plane_019 = bpy.data.objects.new('Plane.019', me_plane_020)
ob_plane_018 = bpy.data.objects.new('Plane.018', me_plane_019)
ob_plane_017 = bpy.data.objects.new('Plane.017', me_plane_018)
ob_plane_016 = bpy.data.objects.new('Plane.016', me_plane_017)
ob_plane_015 = bpy.data.objects.new('Plane.015', me_plane_016)
ob_plane_014 = bpy.data.objects.new('Plane.014', me_plane_015)
ob_plane_013 = bpy.data.objects.new('Plane.013', me_plane_014)
ob_plane_012 = bpy.data.objects.new('Plane.012', me_plane_013)
ob_plane_010 = bpy.data.objects.new('Plane.010', me_plane_011)
ob_plane_009 = bpy.data.objects.new('Plane.009', me_plane_010)
ob_plane_008 = bpy.data.objects.new('Plane.008', me_plane_009)
ob_plane_007 = bpy.data.objects.new('Plane.007', me_plane_008)
ob_plane_006 = bpy.data.objects.new('Plane.006', me_plane_007)
ob_plane_005 = bpy.data.objects.new('Plane.005', me_plane_006)
ob_plane_004 = bpy.data.objects.new('Plane.004', me_plane_005)
ob_plane_003 = bpy.data.objects.new('Plane.003', me_plane_004)
ob_plane_002 = bpy.data.objects.new('Plane.002', me_plane_003)
ob_plane = bpy.data.objects.new('Plane', me_plane_001)
ob_nest = bpy.data.objects.new('nest', me_plane)

# ---- transforms, parenting, visibility, modifiers, constraints
ob_plane_064.location = (-5.0, -118.0, 0.0)
ob_plane_064.scale = (1.0, 1.0, 1.59)
ob_plane_064.lineart.crease_threshold = 0.0
_m = ob_plane_064.modifiers.new('Solidify', 'SOLIDIFY')
_m.thickness = 10.0
_m.offset = 1.0
_m.nonmanifold_thickness_mode = 'FIXED'
_m.nonmanifold_merge_threshold = 0.0003
ob_plane_063.location = (-5.0, -118.0, 0.0)
ob_plane_063.scale = (1.0, 1.0, 0.8382)
ob_plane_063.lineart.crease_threshold = 0.0
_m = ob_plane_063.modifiers.new('Solidify', 'SOLIDIFY')
_m.thickness = 10.0
_m.offset = 1.0
_m.nonmanifold_thickness_mode = 'FIXED'
_m.nonmanifold_merge_threshold = 0.0003
ob_plane_062.location = (-5.0, -118.0, 0.0)
ob_plane_062.scale = (1.0, 1.0, 0.7199)
ob_plane_062.lineart.crease_threshold = 0.0
_m = ob_plane_062.modifiers.new('Solidify', 'SOLIDIFY')
_m.thickness = 10.0
_m.offset = 1.0
_m.nonmanifold_thickness_mode = 'FIXED'
_m.nonmanifold_merge_threshold = 0.0003
ob_plane_061.location = (-5.0, -118.0, 0.0)
ob_plane_061.scale = (1.0, 1.0, 1.425)
ob_plane_061.lineart.crease_threshold = 0.0
_m = ob_plane_061.modifiers.new('Solidify', 'SOLIDIFY')
_m.thickness = 10.0
_m.offset = 1.0
_m.nonmanifold_thickness_mode = 'FIXED'
_m.nonmanifold_merge_threshold = 0.0003
ob_plane_060.location = (-5.0, -118.0, 0.0)
ob_plane_060.scale = (1.0, 1.0, 0.677)
ob_plane_060.lineart.crease_threshold = 0.0
_m = ob_plane_060.modifiers.new('Solidify', 'SOLIDIFY')
_m.thickness = 10.0
_m.offset = 1.0
_m.nonmanifold_thickness_mode = 'FIXED'
_m.nonmanifold_merge_threshold = 0.0003
ob_plane_059.location = (-5.0, -118.0, 0.0)
ob_plane_059.scale = (1.0, 1.0, 1.105)
ob_plane_059.lineart.crease_threshold = 0.0
_m = ob_plane_059.modifiers.new('Solidify', 'SOLIDIFY')
_m.thickness = 10.0
_m.offset = 1.0
_m.nonmanifold_thickness_mode = 'FIXED'
_m.nonmanifold_merge_threshold = 0.0003
ob_plane_058.location = (-5.0, -118.0, 0.0)
ob_plane_058.scale = (1.0, 1.0, 0.9059)
ob_plane_058.lineart.crease_threshold = 0.0
_m = ob_plane_058.modifiers.new('Solidify', 'SOLIDIFY')
_m.thickness = 10.0
_m.offset = 1.0
_m.nonmanifold_thickness_mode = 'FIXED'
_m.nonmanifold_merge_threshold = 0.0003
ob_plane_057.location = (-5.0, -118.0, 0.0)
ob_plane_057.scale = (1.0, 1.0, 1.323)
ob_plane_057.lineart.crease_threshold = 0.0
_m = ob_plane_057.modifiers.new('Solidify', 'SOLIDIFY')
_m.thickness = 10.0
_m.offset = 1.0
_m.nonmanifold_thickness_mode = 'FIXED'
_m.nonmanifold_merge_threshold = 0.0003
ob_plane_056.location = (-5.0, -118.0, 0.0)
ob_plane_056.lineart.crease_threshold = 0.0
_m = ob_plane_056.modifiers.new('Solidify', 'SOLIDIFY')
_m.thickness = 10.0
_m.offset = 1.0
_m.nonmanifold_thickness_mode = 'FIXED'
_m.nonmanifold_merge_threshold = 0.0003
ob_plane_055.location = (-47.03, -82.97, -5.276e-06)
ob_plane_055.scale = (1.0, 1.0, 2.237)
ob_plane_055.lineart.crease_threshold = 0.0
_m = ob_plane_055.modifiers.new('Solidify', 'SOLIDIFY')
_m.thickness = 10.0
_m.offset = 1.0
_m.nonmanifold_thickness_mode = 'FIXED'
_m.nonmanifold_merge_threshold = 0.0003
ob_plane_054.location = (-47.03, -82.97, -5.276e-06)
ob_plane_054.scale = (1.0, 1.0, 2.761)
ob_plane_054.lineart.crease_threshold = 0.0
_m = ob_plane_054.modifiers.new('Solidify', 'SOLIDIFY')
_m.thickness = 10.0
_m.offset = 1.0
_m.nonmanifold_thickness_mode = 'FIXED'
_m.nonmanifold_merge_threshold = 0.0003
ob_plane_053.location = (-47.03, -82.97, -5.276e-06)
ob_plane_053.scale = (1.0, 1.0, 0.8228)
ob_plane_053.lineart.crease_threshold = 0.0
_m = ob_plane_053.modifiers.new('Solidify', 'SOLIDIFY')
_m.thickness = 10.0
_m.offset = 1.0
_m.nonmanifold_thickness_mode = 'FIXED'
_m.nonmanifold_merge_threshold = 0.0003
ob_plane_052.location = (-47.03, -82.97, -5.276e-06)
ob_plane_052.scale = (1.0, 1.0, 1.172)
ob_plane_052.lineart.crease_threshold = 0.0
_m = ob_plane_052.modifiers.new('Solidify', 'SOLIDIFY')
_m.thickness = 10.0
_m.offset = 1.0
_m.nonmanifold_thickness_mode = 'FIXED'
_m.nonmanifold_merge_threshold = 0.0003
ob_plane_051.location = (-47.03, -82.97, -5.276e-06)
ob_plane_051.scale = (1.0, 1.0, 1.092)
ob_plane_051.lineart.crease_threshold = 0.0
_m = ob_plane_051.modifiers.new('Solidify', 'SOLIDIFY')
_m.thickness = 10.0
_m.offset = 1.0
_m.nonmanifold_thickness_mode = 'FIXED'
_m.nonmanifold_merge_threshold = 0.0003
ob_plane_050.location = (-47.03, -82.97, -5.276e-06)
ob_plane_050.scale = (1.0, 1.0, 2.054)
ob_plane_050.lineart.crease_threshold = 0.0
_m = ob_plane_050.modifiers.new('Solidify', 'SOLIDIFY')
_m.thickness = 10.0
_m.offset = 1.0
_m.nonmanifold_thickness_mode = 'FIXED'
_m.nonmanifold_merge_threshold = 0.0003
ob_plane_049.location = (-47.03, -82.97, -5.276e-06)
ob_plane_049.scale = (1.0, 1.0, 1.218)
ob_plane_049.lineart.crease_threshold = 0.0
_m = ob_plane_049.modifiers.new('Solidify', 'SOLIDIFY')
_m.thickness = 10.0
_m.offset = 1.0
_m.nonmanifold_thickness_mode = 'FIXED'
_m.nonmanifold_merge_threshold = 0.0003
ob_plane_048.location = (-47.03, -82.97, -5.276e-06)
ob_plane_048.scale = (1.0, 1.0, 2.771)
ob_plane_048.lineart.crease_threshold = 0.0
_m = ob_plane_048.modifiers.new('Solidify', 'SOLIDIFY')
_m.thickness = 10.0
_m.offset = 1.0
_m.nonmanifold_thickness_mode = 'FIXED'
_m.nonmanifold_merge_threshold = 0.0003
ob_plane_047.location = (-47.03, -82.97, -5.276e-06)
ob_plane_047.scale = (1.0, 1.0, 1.665)
ob_plane_047.lineart.crease_threshold = 0.0
_m = ob_plane_047.modifiers.new('Solidify', 'SOLIDIFY')
_m.thickness = 10.0
_m.offset = 1.0
_m.nonmanifold_thickness_mode = 'FIXED'
_m.nonmanifold_merge_threshold = 0.0003
ob_plane_046.location = (-47.03, -82.97, -5.276e-06)
ob_plane_046.scale = (1.0, 1.0, 1.578)
ob_plane_046.lineart.crease_threshold = 0.0
_m = ob_plane_046.modifiers.new('Solidify', 'SOLIDIFY')
_m.thickness = 10.0
_m.offset = 1.0
_m.nonmanifold_thickness_mode = 'FIXED'
_m.nonmanifold_merge_threshold = 0.0003
ob_plane_045.location = (-47.03, -82.97, -5.276e-06)
ob_plane_045.scale = (1.0, 1.0, 1.856)
ob_plane_045.lineart.crease_threshold = 0.0
_m = ob_plane_045.modifiers.new('Solidify', 'SOLIDIFY')
_m.thickness = 10.0
_m.offset = 1.0
_m.nonmanifold_thickness_mode = 'FIXED'
_m.nonmanifold_merge_threshold = 0.0003
ob_plane_044.location = (-47.03, -82.97, -5.276e-06)
ob_plane_044.scale = (1.0, 1.0, 1.76)
ob_plane_044.lineart.crease_threshold = 0.0
_m = ob_plane_044.modifiers.new('Solidify', 'SOLIDIFY')
_m.thickness = 10.0
_m.offset = 1.0
_m.nonmanifold_thickness_mode = 'FIXED'
_m.nonmanifold_merge_threshold = 0.0003
ob_plane_043.location = (-47.03, -82.97, -5.276e-06)
ob_plane_043.scale = (1.0, 1.0, 2.062)
ob_plane_043.lineart.crease_threshold = 0.0
_m = ob_plane_043.modifiers.new('Solidify', 'SOLIDIFY')
_m.thickness = 10.0
_m.offset = 1.0
_m.nonmanifold_thickness_mode = 'FIXED'
_m.nonmanifold_merge_threshold = 0.0003
ob_plane_042.location = (-47.03, -82.97, -5.276e-06)
ob_plane_042.scale = (1.0, 1.0, 1.021)
ob_plane_042.lineart.crease_threshold = 0.0
_m = ob_plane_042.modifiers.new('Solidify', 'SOLIDIFY')
_m.thickness = 10.0
_m.offset = 1.0
_m.nonmanifold_thickness_mode = 'FIXED'
_m.nonmanifold_merge_threshold = 0.0003
ob_plane_041.location = (-47.03, -82.97, -5.276e-06)
ob_plane_041.scale = (1.0, 1.0, 0.5494)
ob_plane_041.lineart.crease_threshold = 0.0
_m = ob_plane_041.modifiers.new('Solidify', 'SOLIDIFY')
_m.thickness = 10.0
_m.offset = 1.0
_m.nonmanifold_thickness_mode = 'FIXED'
_m.nonmanifold_merge_threshold = 0.0003
ob_plane_040.location = (-47.03, -82.97, -5.276e-06)
ob_plane_040.scale = (1.0, 1.0, 1.278)
ob_plane_040.lineart.crease_threshold = 0.0
_m = ob_plane_040.modifiers.new('Solidify', 'SOLIDIFY')
_m.thickness = 10.0
_m.offset = 1.0
_m.nonmanifold_thickness_mode = 'FIXED'
_m.nonmanifold_merge_threshold = 0.0003
ob_plane_039.location = (-47.03, -82.97, -5.276e-06)
ob_plane_039.scale = (1.0, 1.0, 1.27)
ob_plane_039.lineart.crease_threshold = 0.0
_m = ob_plane_039.modifiers.new('Solidify', 'SOLIDIFY')
_m.thickness = 10.0
_m.offset = 1.0
_m.nonmanifold_thickness_mode = 'FIXED'
_m.nonmanifold_merge_threshold = 0.0003
ob_plane_038.location = (-47.03, -82.97, -5.276e-06)
ob_plane_038.scale = (1.0, 1.0, 1.845)
ob_plane_038.lineart.crease_threshold = 0.0
_m = ob_plane_038.modifiers.new('Solidify', 'SOLIDIFY')
_m.thickness = 10.0
_m.offset = 1.0
_m.nonmanifold_thickness_mode = 'FIXED'
_m.nonmanifold_merge_threshold = 0.0003
ob_plane_037.location = (-47.03, -82.97, -5.276e-06)
ob_plane_037.scale = (1.0, 1.0, 1.555)
ob_plane_037.lineart.crease_threshold = 0.0
_m = ob_plane_037.modifiers.new('Solidify', 'SOLIDIFY')
_m.thickness = 10.0
_m.offset = 1.0
_m.nonmanifold_thickness_mode = 'FIXED'
_m.nonmanifold_merge_threshold = 0.0003
ob_plane_036.location = (-47.03, -82.97, -5.276e-06)
ob_plane_036.scale = (1.0, 1.0, 0.6724)
ob_plane_036.lineart.crease_threshold = 0.0
_m = ob_plane_036.modifiers.new('Solidify', 'SOLIDIFY')
_m.thickness = 10.0
_m.offset = 1.0
_m.nonmanifold_thickness_mode = 'FIXED'
_m.nonmanifold_merge_threshold = 0.0003
ob_plane_035.location = (-4.827, -177.4, -3.123e-06)
ob_plane_035.scale = (1.0, 1.0, 1.404)
ob_plane_035.lineart.crease_threshold = 0.0
_m = ob_plane_035.modifiers.new('Solidify', 'SOLIDIFY')
_m.thickness = 10.0
_m.offset = 1.0
_m.nonmanifold_thickness_mode = 'FIXED'
_m.nonmanifold_merge_threshold = 0.0003
ob_plane_034.location = (-4.827, -177.4, -3.123e-06)
ob_plane_034.scale = (1.0, 1.0, 1.641)
ob_plane_034.lineart.crease_threshold = 0.0
_m = ob_plane_034.modifiers.new('Solidify', 'SOLIDIFY')
_m.thickness = 10.0
_m.offset = 1.0
_m.nonmanifold_thickness_mode = 'FIXED'
_m.nonmanifold_merge_threshold = 0.0003
ob_plane_033.location = (-4.827, -177.4, -3.123e-06)
ob_plane_033.scale = (1.0, 1.0, 1.145)
ob_plane_033.lineart.crease_threshold = 0.0
_m = ob_plane_033.modifiers.new('Solidify', 'SOLIDIFY')
_m.thickness = 10.0
_m.offset = 1.0
_m.nonmanifold_thickness_mode = 'FIXED'
_m.nonmanifold_merge_threshold = 0.0003
ob_plane_032.location = (-4.827, -177.4, -3.123e-06)
ob_plane_032.scale = (1.0, 1.0, 1.134)
ob_plane_032.lineart.crease_threshold = 0.0
_m = ob_plane_032.modifiers.new('Solidify', 'SOLIDIFY')
_m.thickness = 10.0
_m.offset = 1.0
_m.nonmanifold_thickness_mode = 'FIXED'
_m.nonmanifold_merge_threshold = 0.0003
ob_plane_031.location = (-4.827, -177.4, -3.123e-06)
ob_plane_031.scale = (1.0, 1.0, 1.209)
ob_plane_031.lineart.crease_threshold = 0.0
_m = ob_plane_031.modifiers.new('Solidify', 'SOLIDIFY')
_m.thickness = 10.0
_m.offset = 1.0
_m.nonmanifold_thickness_mode = 'FIXED'
_m.nonmanifold_merge_threshold = 0.0003
ob_plane_030.location = (-4.827, -177.4, -3.123e-06)
ob_plane_030.scale = (1.0, 1.0, 0.8619)
ob_plane_030.lineart.crease_threshold = 0.0
_m = ob_plane_030.modifiers.new('Solidify', 'SOLIDIFY')
_m.thickness = 10.0
_m.offset = 1.0
_m.nonmanifold_thickness_mode = 'FIXED'
_m.nonmanifold_merge_threshold = 0.0003
ob_plane_029.location = (-4.827, -177.4, -3.123e-06)
ob_plane_029.scale = (1.0, 1.0, 1.009)
ob_plane_029.lineart.crease_threshold = 0.0
_m = ob_plane_029.modifiers.new('Solidify', 'SOLIDIFY')
_m.thickness = 10.0
_m.offset = 1.0
_m.nonmanifold_thickness_mode = 'FIXED'
_m.nonmanifold_merge_threshold = 0.0003
ob_plane_028.location = (-4.827, -177.4, -3.123e-06)
ob_plane_028.scale = (1.0, 1.0, 1.34)
ob_plane_028.lineart.crease_threshold = 0.0
_m = ob_plane_028.modifiers.new('Solidify', 'SOLIDIFY')
_m.thickness = 10.0
_m.offset = 1.0
_m.nonmanifold_thickness_mode = 'FIXED'
_m.nonmanifold_merge_threshold = 0.0003
ob_plane_027.location = (-4.827, -177.4, -3.123e-06)
ob_plane_027.scale = (1.0, 1.0, 0.9571)
ob_plane_027.lineart.crease_threshold = 0.0
_m = ob_plane_027.modifiers.new('Solidify', 'SOLIDIFY')
_m.thickness = 10.0
_m.offset = 1.0
_m.nonmanifold_thickness_mode = 'FIXED'
_m.nonmanifold_merge_threshold = 0.0003
ob_plane_026.location = (-4.827, -177.4, -3.123e-06)
ob_plane_026.scale = (1.0, 1.0, 1.155)
ob_plane_026.lineart.crease_threshold = 0.0
_m = ob_plane_026.modifiers.new('Solidify', 'SOLIDIFY')
_m.thickness = 10.0
_m.offset = 1.0
_m.nonmanifold_thickness_mode = 'FIXED'
_m.nonmanifold_merge_threshold = 0.0003
ob_plane_025.location = (-4.827, -177.4, -3.123e-06)
ob_plane_025.scale = (1.0, 1.0, 0.8817)
ob_plane_025.lineart.crease_threshold = 0.0
_m = ob_plane_025.modifiers.new('Solidify', 'SOLIDIFY')
_m.thickness = 10.0
_m.offset = 1.0
_m.nonmanifold_thickness_mode = 'FIXED'
_m.nonmanifold_merge_threshold = 0.0003
ob_plane_024.location = (-4.827, -177.4, -3.123e-06)
ob_plane_024.scale = (1.0, 1.0, 0.6903)
ob_plane_024.lineart.crease_threshold = 0.0
_m = ob_plane_024.modifiers.new('Solidify', 'SOLIDIFY')
_m.thickness = 10.0
_m.offset = 1.0
_m.nonmanifold_thickness_mode = 'FIXED'
_m.nonmanifold_merge_threshold = 0.0003
ob_plane_023.location = (-4.827, -177.4, -3.123e-06)
ob_plane_023.scale = (1.0, 1.0, 0.6159)
ob_plane_023.lineart.crease_threshold = 0.0
_m = ob_plane_023.modifiers.new('Solidify', 'SOLIDIFY')
_m.thickness = 10.0
_m.offset = 1.0
_m.nonmanifold_thickness_mode = 'FIXED'
_m.nonmanifold_merge_threshold = 0.0003
ob_plane_022.location = (0.0, 0.0, 0.0)
ob_plane_022.scale = (1.0, 1.0, 0.6571)
ob_plane_022.lineart.crease_threshold = 0.0
_m = ob_plane_022.modifiers.new('Solidify', 'SOLIDIFY')
_m.thickness = 10.0
_m.offset = 1.0
_m.nonmanifold_thickness_mode = 'FIXED'
_m.nonmanifold_merge_threshold = 0.0003
ob_plane_011.location = (0.0, 0.0, 0.0)
ob_plane_011.scale = (1.0, 1.0, 1.415)
ob_plane_011.lineart.crease_threshold = 0.0
_m = ob_plane_011.modifiers.new('Solidify', 'SOLIDIFY')
_m.thickness = 10.0
_m.offset = 1.0
_m.nonmanifold_thickness_mode = 'FIXED'
_m.nonmanifold_merge_threshold = 0.0003
ob_plane_001.location = (0.0, 0.0, 0.0)
ob_plane_001.scale = (1.0, 1.0, 1.044)
ob_plane_001.lineart.crease_threshold = 0.0
_m = ob_plane_001.modifiers.new('Solidify', 'SOLIDIFY')
_m.thickness = 10.0
_m.offset = 1.0
_m.nonmanifold_thickness_mode = 'FIXED'
_m.nonmanifold_merge_threshold = 0.0003
ob_plane_021.location = (0.0, 0.0, 0.0)
ob_plane_021.scale = (1.0, 1.0, 1.887)
ob_plane_021.lineart.crease_threshold = 0.0
_m = ob_plane_021.modifiers.new('Solidify', 'SOLIDIFY')
_m.thickness = 10.0
_m.offset = 1.0
_m.nonmanifold_thickness_mode = 'FIXED'
_m.nonmanifold_merge_threshold = 0.0003
ob_plane_020.location = (0.0, 0.0, 0.0)
ob_plane_020.scale = (1.0, 1.0, 0.6352)
ob_plane_020.lineart.crease_threshold = 0.0
_m = ob_plane_020.modifiers.new('Solidify', 'SOLIDIFY')
_m.thickness = 10.0
_m.offset = 1.0
_m.nonmanifold_thickness_mode = 'FIXED'
_m.nonmanifold_merge_threshold = 0.0003
ob_plane_019.location = (0.0, 0.0, 0.0)
ob_plane_019.scale = (1.0, 1.0, 1.628)
ob_plane_019.lineart.crease_threshold = 0.0
_m = ob_plane_019.modifiers.new('Solidify', 'SOLIDIFY')
_m.thickness = 10.0
_m.offset = 1.0
_m.nonmanifold_thickness_mode = 'FIXED'
_m.nonmanifold_merge_threshold = 0.0003
ob_plane_018.location = (0.0, 0.0, 0.0)
ob_plane_018.scale = (1.0, 1.0, 1.2)
ob_plane_018.lineart.crease_threshold = 0.0
_m = ob_plane_018.modifiers.new('Solidify', 'SOLIDIFY')
_m.thickness = 10.0
_m.offset = 1.0
_m.nonmanifold_thickness_mode = 'FIXED'
_m.nonmanifold_merge_threshold = 0.0003
ob_plane_017.location = (0.0, 0.0, 0.0)
ob_plane_017.lineart.crease_threshold = 0.0
_m = ob_plane_017.modifiers.new('Solidify', 'SOLIDIFY')
_m.thickness = 10.0
_m.offset = 1.0
_m.nonmanifold_thickness_mode = 'FIXED'
_m.nonmanifold_merge_threshold = 0.0003
ob_plane_016.location = (0.0, 0.0, 0.0)
ob_plane_016.scale = (1.0, 1.0, 1.734)
ob_plane_016.lineart.crease_threshold = 0.0
_m = ob_plane_016.modifiers.new('Solidify', 'SOLIDIFY')
_m.thickness = 10.0
_m.offset = 1.0
_m.nonmanifold_thickness_mode = 'FIXED'
_m.nonmanifold_merge_threshold = 0.0003
ob_plane_015.location = (0.0, 0.0, 0.0)
ob_plane_015.scale = (1.0, 1.0, 2.198)
ob_plane_015.lineart.crease_threshold = 0.0
_m = ob_plane_015.modifiers.new('Solidify', 'SOLIDIFY')
_m.thickness = 10.0
_m.offset = 1.0
_m.nonmanifold_thickness_mode = 'FIXED'
_m.nonmanifold_merge_threshold = 0.0003
ob_plane_014.location = (0.0, 0.0, 0.0)
ob_plane_014.scale = (1.0, 1.0, 2.733)
ob_plane_014.lineart.crease_threshold = 0.0
_m = ob_plane_014.modifiers.new('Solidify', 'SOLIDIFY')
_m.thickness = 10.0
_m.offset = 1.0
_m.nonmanifold_thickness_mode = 'FIXED'
_m.nonmanifold_merge_threshold = 0.0003
ob_plane_013.location = (0.0, 0.0, 0.0)
ob_plane_013.scale = (1.0, 1.0, 2.733)
ob_plane_013.lineart.crease_threshold = 0.0
_m = ob_plane_013.modifiers.new('Solidify', 'SOLIDIFY')
_m.thickness = 10.0
_m.offset = 1.0
_m.nonmanifold_thickness_mode = 'FIXED'
_m.nonmanifold_merge_threshold = 0.0003
ob_plane_012.location = (0.0, 0.0, 0.0)
ob_plane_012.scale = (1.0, 1.0, 2.733)
ob_plane_012.lineart.crease_threshold = 0.0
_m = ob_plane_012.modifiers.new('Solidify', 'SOLIDIFY')
_m.thickness = 10.0
_m.offset = 1.0
_m.nonmanifold_thickness_mode = 'FIXED'
_m.nonmanifold_merge_threshold = 0.0003
ob_plane_010.location = (0.0, 0.0, 0.0)
ob_plane_010.scale = (1.0, 1.0, 1.452)
ob_plane_010.lineart.crease_threshold = 0.0
_m = ob_plane_010.modifiers.new('Solidify', 'SOLIDIFY')
_m.thickness = 10.0
_m.offset = 1.0
_m.nonmanifold_thickness_mode = 'FIXED'
_m.nonmanifold_merge_threshold = 0.0003
ob_plane_009.location = (0.0, 0.0, 0.0)
ob_plane_009.scale = (1.0, 1.0, 3.246)
ob_plane_009.lineart.crease_threshold = 0.0
_m = ob_plane_009.modifiers.new('Solidify', 'SOLIDIFY')
_m.thickness = 10.0
_m.offset = 1.0
_m.nonmanifold_thickness_mode = 'FIXED'
_m.nonmanifold_merge_threshold = 0.0003
ob_plane_008.location = (0.0, 0.0, 0.0)
ob_plane_008.scale = (1.0, 1.0, 3.265)
ob_plane_008.lineart.crease_threshold = 0.0
_m = ob_plane_008.modifiers.new('Solidify', 'SOLIDIFY')
_m.thickness = 10.0
_m.offset = 1.0
_m.nonmanifold_thickness_mode = 'FIXED'
_m.nonmanifold_merge_threshold = 0.0003
ob_plane_007.location = (0.0, 0.0, 0.0)
ob_plane_007.scale = (1.0, 1.0, 2.311)
ob_plane_007.lineart.crease_threshold = 0.0
_m = ob_plane_007.modifiers.new('Solidify', 'SOLIDIFY')
_m.thickness = 10.0
_m.offset = 1.0
_m.nonmanifold_thickness_mode = 'FIXED'
_m.nonmanifold_merge_threshold = 0.0003
ob_plane_006.location = (0.0, 0.0, 0.0)
ob_plane_006.scale = (1.0, 1.0, 2.557)
ob_plane_006.lineart.crease_threshold = 0.0
_m = ob_plane_006.modifiers.new('Solidify', 'SOLIDIFY')
_m.thickness = 10.0
_m.offset = 1.0
_m.nonmanifold_thickness_mode = 'FIXED'
_m.nonmanifold_merge_threshold = 0.0003
ob_plane_005.location = (0.0, 0.0, 0.0)
ob_plane_005.scale = (1.0, 1.0, 2.311)
ob_plane_005.lineart.crease_threshold = 0.0
_m = ob_plane_005.modifiers.new('Solidify', 'SOLIDIFY')
_m.thickness = 10.0
_m.offset = 1.0
_m.nonmanifold_thickness_mode = 'FIXED'
_m.nonmanifold_merge_threshold = 0.0003
ob_plane_004.location = (0.0, 0.0, 0.0)
ob_plane_004.scale = (1.0, 1.0, 2.075)
ob_plane_004.lineart.crease_threshold = 0.0
_m = ob_plane_004.modifiers.new('Solidify', 'SOLIDIFY')
_m.thickness = 10.0
_m.offset = 1.0
_m.nonmanifold_thickness_mode = 'FIXED'
_m.nonmanifold_merge_threshold = 0.0003
ob_plane_003.location = (0.0, 0.0, 0.0)
ob_plane_003.scale = (1.0, 1.0, 2.94)
ob_plane_003.lineart.crease_threshold = 0.0
_m = ob_plane_003.modifiers.new('Solidify', 'SOLIDIFY')
_m.thickness = 10.0
_m.offset = 1.0
_m.nonmanifold_thickness_mode = 'FIXED'
_m.nonmanifold_merge_threshold = 0.0003
ob_plane_002.location = (0.0, 0.0, 0.0)
ob_plane_002.lineart.crease_threshold = 0.0
ob_plane.location = (0.0, 0.0, 0.0)
ob_plane.lineart.crease_threshold = 0.0
_m = ob_plane.modifiers.new('Subsurf', 'SUBSURF')
_m.uv_smooth = 'PRESERVE_CORNERS'
_m.quality = 2
_m.show_only_control_edges = False
_m = ob_plane.modifiers.new('Solidify', 'SOLIDIFY')
_m.thickness = 0.2
_m.offset = 1.0
_m.nonmanifold_thickness_mode = 'FIXED'
_m.nonmanifold_merge_threshold = 0.0003
ob_nest.location = (3.008, -222.1, 47.14)
ob_nest.rotation_euler = (0.0, -0.0, -1.502)
ob_nest.lineart.crease_threshold = 0.0

# ---- collection membership
col_collection_1.objects.link(ob_plane_064)
col_collection_1.objects.link(ob_plane_063)
col_collection_1.objects.link(ob_plane_062)
col_collection_1.objects.link(ob_plane_061)
col_collection_1.objects.link(ob_plane_060)
col_collection_1.objects.link(ob_plane_059)
col_collection_1.objects.link(ob_plane_058)
col_collection_1.objects.link(ob_plane_057)
col_collection_1.objects.link(ob_plane_056)
col_collection_1.objects.link(ob_plane_055)
col_collection_1.objects.link(ob_plane_054)
col_collection_1.objects.link(ob_plane_053)
col_collection_1.objects.link(ob_plane_052)
col_collection_1.objects.link(ob_plane_051)
col_collection_1.objects.link(ob_plane_050)
col_collection_1.objects.link(ob_plane_049)
col_collection_1.objects.link(ob_plane_048)
col_collection_1.objects.link(ob_plane_047)
col_collection_1.objects.link(ob_plane_046)
col_collection_1.objects.link(ob_plane_045)
col_collection_1.objects.link(ob_plane_044)
col_collection_1.objects.link(ob_plane_043)
col_collection_1.objects.link(ob_plane_042)
col_collection_1.objects.link(ob_plane_041)
col_collection_1.objects.link(ob_plane_040)
col_collection_1.objects.link(ob_plane_039)
col_collection_1.objects.link(ob_plane_038)
col_collection_1.objects.link(ob_plane_037)
col_collection_1.objects.link(ob_plane_036)
col_collection_1.objects.link(ob_plane_035)
col_collection_1.objects.link(ob_plane_034)
col_collection_1.objects.link(ob_plane_033)
col_collection_1.objects.link(ob_plane_032)
col_collection_1.objects.link(ob_plane_031)
col_collection_1.objects.link(ob_plane_030)
col_collection_1.objects.link(ob_plane_029)
col_collection_1.objects.link(ob_plane_028)
col_collection_1.objects.link(ob_plane_027)
col_collection_1.objects.link(ob_plane_026)
col_collection_1.objects.link(ob_plane_025)
col_collection_1.objects.link(ob_plane_024)
col_collection_1.objects.link(ob_plane_023)
col_collection_1.objects.link(ob_plane_022)
col_collection_1.objects.link(ob_plane_011)
col_collection_1.objects.link(ob_plane_001)
col_collection_1.objects.link(ob_plane_021)
col_collection_1.objects.link(ob_plane_020)
col_collection_1.objects.link(ob_plane_019)
col_collection_1.objects.link(ob_plane_018)
col_collection_1.objects.link(ob_plane_017)
col_collection_1.objects.link(ob_plane_016)
col_collection_1.objects.link(ob_plane_015)
col_collection_1.objects.link(ob_plane_014)
col_collection_1.objects.link(ob_plane_013)
col_collection_1.objects.link(ob_plane_012)
col_collection_1.objects.link(ob_plane_010)
col_collection_1.objects.link(ob_plane_009)
col_collection_1.objects.link(ob_plane_008)
col_collection_1.objects.link(ob_plane_007)
col_collection_1.objects.link(ob_plane_006)
col_collection_1.objects.link(ob_plane_005)
col_collection_1.objects.link(ob_plane_004)
col_collection_1.objects.link(ob_plane_003)
col_collection_1.objects.link(ob_plane_002)
col_collection_1.objects.link(ob_plane)
col_collection_1.objects.link(ob_nest)

# ---- scene / render settings (as saved in the file)
scene.frame_start = 1; scene.frame_end = 250; scene.frame_set(1)
scene.render.engine = 'CYCLES'
scene.render.resolution_percentage = 50
scene.render.dither_intensity = 0.0
scene.cycles.use_denoising = False
scene.cycles.samples = 128
scene.cycles.sampling_pattern = 'TABULATED_SOBOL'
scene.cycles.use_adaptive_sampling = False
scene.cycles.use_light_tree = False
scene.cycles.blur_glossy = 0.0
scene.cycles.sample_clamp_indirect = 0.0
scene.view_settings.view_transform = 'Standard'
bpy.context.view_layer.update()

# ---- added for rendering (the .blend has no active camera): camera
cam_auto = bpy.data.cameras.new('AutoCamera')
cam_auto.lens = 50.0
cam_auto.sensor_width = 36.0
cam_auto.clip_end = 5911.05
ob_auto_camera = bpy.data.objects.new('AutoCamera', cam_auto)
scene.collection.objects.link(ob_auto_camera)
ob_auto_camera.location = (335.243, -463.644, 294.648)
ob_auto_camera.rotation_euler = (1.09748, -7.21219e-08, 0.694738)
scene.camera = ob_auto_camera
bpy.context.view_layer.update()
